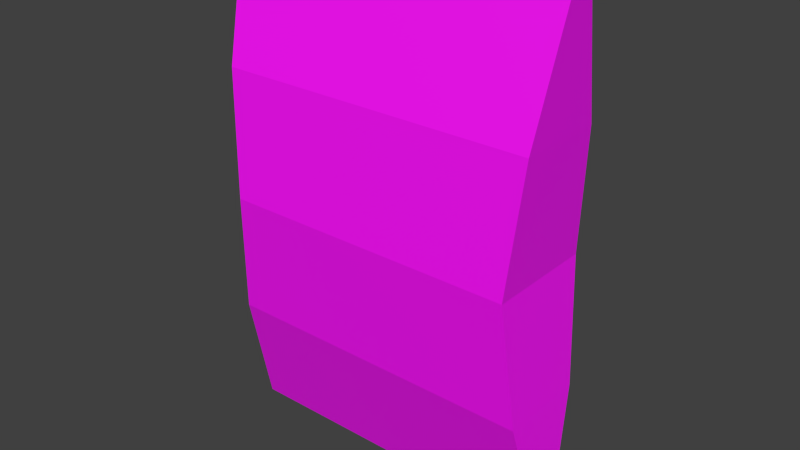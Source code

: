 # Source: chips.blend  (saved by Blender 4.3.34; exported with 4.5.12 LTS)
import bpy
from mathutils import Matrix  # noqa: F401  (used for matrix-valued properties, if any)

bpy.ops.wm.read_factory_settings(use_empty=True)
scene = bpy.context.scene
scene.name = 'Scene'

# ---- collections
col_collection_1 = bpy.data.collections.new('Collection 1'); scene.collection.children.link(col_collection_1)

# ---- images (referenced by path relative to the original .blend; pixels are not part of the script)
import os
ASSET_DIR = os.environ.get("B2B_ASSET_DIR", "")  # directory of the original .blend (textures are referenced by path, not embedded)
HERE = os.path.dirname(os.path.abspath(__file__))  # packed textures are extracted next to this script under _unpacked/

def load_image(name, relpath, width, height, colorspace="sRGB"):
    """Load a texture the original file referenced (path relative to the .blend, or extracted next to this script)."""
    p = next((c for c in (os.path.join(HERE, relpath), os.path.join(ASSET_DIR, relpath)) if relpath and os.path.exists(c)), "")
    if p:
        img = bpy.data.images.load(p, check_existing=True)
        img.name = name
    else:  # same state as the original file: an image datablock whose file is absent (Cycles renders it pink)
        img = bpy.data.images.new(name, width, height)
        img.source = "FILE"
        img.filepath = "//" + (relpath or name)
    img.colorspace_settings.name = colorspace
    return img
img_food_snack_chips_4_png = load_image('food_snack_chips_4.png', 'food_snack_chips_4.png', 1024, 1024, 'sRGB')

# ---- materials (node trees are filled in below, after node groups)
mat_food_snack_chips_4 = bpy.data.materials.new('food_snack_chips_4')
mat_food_snack_chips_4.alpha_threshold = 0.0
mat_food_snack_chips_4.use_transparent_shadow = False
mat_food_snack_chips_4.roughness = 0.5
mat_food_snack_chips_4.line_color = (0.0, 0.0, 0.0, 1.0)

# ---- material node trees
mat_food_snack_chips_4.use_nodes = True; mat_food_snack_chips_4.node_tree.nodes.clear()
_N = mat_food_snack_chips_4.node_tree.nodes; _L = mat_food_snack_chips_4.node_tree.links
n0 = _N.new('ShaderNodeOutputMaterial'); n0.name = 'Material Output'; n0.location = (848, 372)
n1 = _N.new('ShaderNodeTexImage'); n1.name = 'Image Texture'; n1.location = (-2, 364)
n1.image = img_food_snack_chips_4_png
n1.interpolation = 'Closest'
n2 = _N.new('ShaderNodeBsdfPrincipled'); n2.name = 'Principled BSDF'; n2.location = (492, 379)
_L.new(n1.outputs[0], n2.inputs[0])
_L.new(n2.outputs[0], n0.inputs[0])
n0.is_active_output = True

# ---- world
world_world = bpy.data.worlds.new('World'); scene.world = world_world
world_world.color = (0.05088, 0.05088, 0.05088)
world_world.use_sun_shadow = False
world_world.sun_shadow_jitter_overblur = 0.0
world_world.cycles.sampling_method = 'MANUAL'
world_world.cycles.sample_map_resolution = 256

# ---- meshes
me_cube = bpy.data.meshes.new('Cube')
me_cube.from_pydata([(-0.1034, 0.00701, -0.1524), (0.1034, 0.00701, -0.1524), (0.1034, -0.00701, -0.1524), (-0.1034, -0.00701, -0.1524), (-0.1034, 0.00701, 0.1524), (0.1034, 0.00701, 0.1524), (0.1034, -0.00701, 0.1524), (-0.1034, -0.00701, 0.1524), (-0.09779, 0.02691, -0.0762), (-0.09141, 0.03337, 0.0), (-0.09779, 0.02691, 0.0762), (0.09779, 0.02691, -0.0762), (0.09141, 0.03337, 0.0), (0.09779, 0.02691, 0.0762), (0.09779, -0.02691, -0.0762), (0.09141, -0.03337, 0.0), (0.09779, -0.02691, 0.0762), (-0.09779, -0.02691, -0.0762), (-0.09141, -0.03337, 0.0), (-0.09779, -0.02691, 0.0762)], [], [(0, 1, 2, 3), (4, 7, 6, 5), (10, 4, 5, 13), (13, 5, 6, 16), (16, 6, 7, 19), (8, 0, 3, 17), (4, 10, 19, 7), (10, 9, 18, 19), (9, 8, 17, 18), (2, 14, 17, 3), (14, 15, 18, 17), (15, 16, 19, 18), (1, 11, 14, 2), (11, 12, 15, 14), (12, 13, 16, 15), (0, 8, 11, 1), (8, 9, 12, 11), (9, 10, 13, 12)])
_uv = me_cube.uv_layers.new(name='UVMap')
_uv.uv.foreach_set('vector', [0.01937, 0.7264, 0.01937, 0.5255, 0.01048, 0.5255, 0.01048, 0.7264, 0.01937, 0.511, 0.01048, 0.511, 0.01048, 0.3101, 0.01937, 0.3101, 0.4534, 0.7454, 0.4654, 0.9932, 0.0263, 0.9932, 0.03825, 0.7454, 0.533, 0.7447, 0.5238, 0.9925, 0.5173, 0.9925, 0.5081, 0.7447, 0.9602, 0.7434, 0.9721, 0.9901, 0.5349, 0.9901, 0.5468, 0.7434, 0.4911, 0.2488, 0.4819, 0.001069, 0.4754, 0.001069, 0.4662, 0.2488, 0.4819, 0.992, 0.4911, 0.7443, 0.4662, 0.7443, 0.4754, 0.992, 0.4911, 0.7443, 0.4941, 0.4966, 0.4632, 0.4966, 0.4662, 0.7443, 0.4941, 0.4966, 0.4911, 0.2488, 0.4662, 0.2488, 0.4632, 0.4966, 0.9721, 0.003239, 0.9602, 0.2499, 0.5468, 0.2499, 0.5349, 0.003239, 0.9602, 0.2499, 0.9467, 0.4966, 0.5603, 0.4966, 0.5468, 0.2499, 0.9467, 0.4966, 0.9602, 0.7434, 0.5468, 0.7434, 0.5603, 0.4966, 0.5238, 0.001491, 0.533, 0.2492, 0.5081, 0.2492, 0.5173, 0.001491, 0.533, 0.2492, 0.536, 0.497, 0.5051, 0.497, 0.5081, 0.2492, 0.536, 0.497, 0.533, 0.7447, 0.5081, 0.7447, 0.5051, 0.497, 0.4654, 0.002102, 0.4534, 0.2499, 0.03825, 0.2499, 0.0263, 0.002102, 0.4534, 0.2499, 0.4398, 0.4977, 0.05181, 0.4977, 0.03825, 0.2499, 0.4398, 0.4977, 0.4534, 0.7454, 0.03825, 0.7454, 0.05181, 0.4977])
me_cube.materials.append(mat_food_snack_chips_4)
me_cube.use_remesh_preserve_volume = False
me_cube.use_remesh_preserve_attributes = False
me_cube.use_mirror_vertex_groups = False
me_cube.update()

# ---- objects
ob_food_snack_chips_4 = bpy.data.objects.new('food_snack_chips_4', me_cube)

# ---- transforms, parenting, visibility, modifiers, constraints
ob_food_snack_chips_4.location = (0.0, 0.0, 0.0)
ob_food_snack_chips_4.lock_rotations_4d = False
ob_food_snack_chips_4.empty_display_type = 'ARROWS'
ob_food_snack_chips_4.lineart.crease_threshold = 0.0

# ---- collection membership
col_collection_1.objects.link(ob_food_snack_chips_4)

# ---- scene / render settings (as saved in the file)
scene.frame_start = 1; scene.frame_end = 96; scene.frame_set(1)
scene.render.engine = 'BLENDER_EEVEE_NEXT'
scene.render.resolution_percentage = 50
scene.render.dither_intensity = 0.0
scene.cycles.use_denoising = False
scene.cycles.samples = 10
scene.cycles.sampling_pattern = 'TABULATED_SOBOL'
scene.cycles.light_sampling_threshold = 0.0
scene.cycles.use_adaptive_sampling = False
scene.cycles.use_light_tree = False
scene.cycles.blur_glossy = 0.0
scene.cycles.pixel_filter_type = 'GAUSSIAN'
scene.cycles.sample_clamp_indirect = 0.0
scene.view_settings.view_transform = 'Standard'
bpy.context.view_layer.update()

# ---- added for rendering (the .blend has no active camera and no usable light): camera, sun
cam_auto = bpy.data.cameras.new('AutoCamera')
cam_auto.lens = 50.0
cam_auto.sensor_width = 36.0
cam_auto.clip_end = 1000.0
ob_auto_camera = bpy.data.objects.new('AutoCamera', cam_auto)
scene.collection.objects.link(ob_auto_camera)
ob_auto_camera.location = (0.346365, -0.415638, 0.277092)
ob_auto_camera.rotation_euler = (1.09748, -7.21219e-08, 0.694738)
scene.camera = ob_auto_camera
light_auto_sun = bpy.data.lights.new('AutoSun', 'SUN')
light_auto_sun.energy = 3.0
light_auto_sun.angle = 0.0523599
ob_auto_sun = bpy.data.objects.new('AutoSun', light_auto_sun)
scene.collection.objects.link(ob_auto_sun)
ob_auto_sun.rotation_euler = (0.872665, 0.174533, 0.523599)
bpy.context.view_layer.update()
